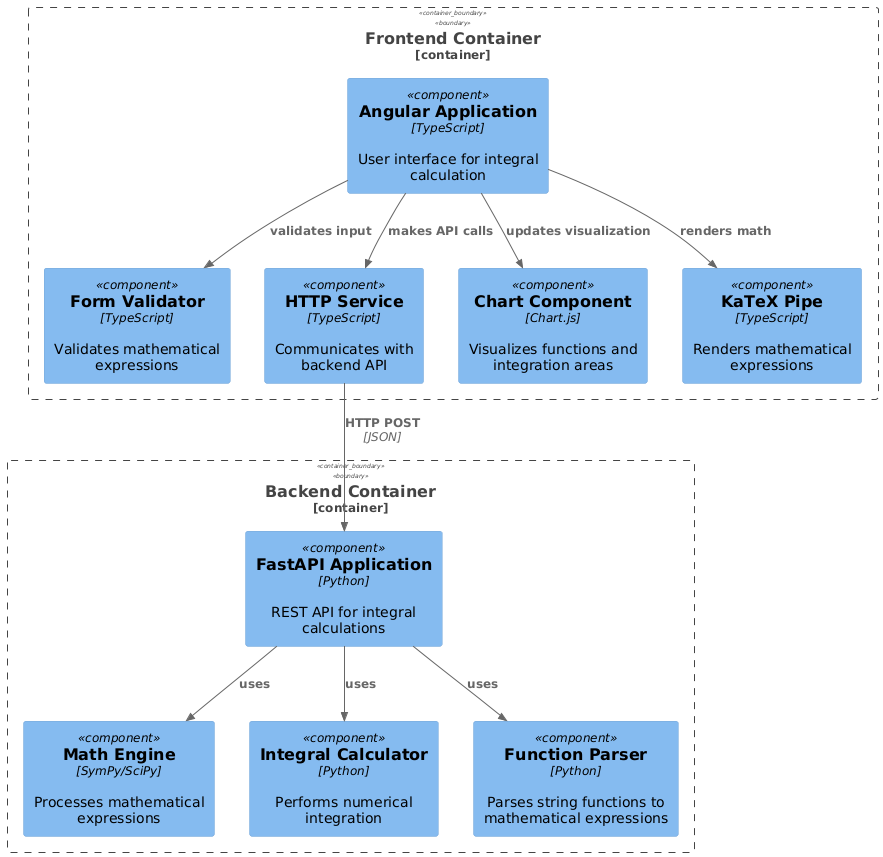

The diagram above was rendered by PlantUML. Its source (embedded in the PNG):
@startuml
!include <c4/C4_Component>

Container_Boundary(frontend, "Frontend Container") {
    Component(angular_app, "Angular Application", "TypeScript", "User interface for integral calculation")
    Component(form_validator, "Form Validator", "TypeScript", "Validates mathematical expressions")
    Component(http_service, "HTTP Service", "TypeScript", "Communicates with backend API")
    Component(chart_component, "Chart Component", "Chart.js", "Visualizes functions and integration areas")
    Component(katex_pipe, "KaTeX Pipe", "TypeScript", "Renders mathematical expressions")
}

Container_Boundary(backend, "Backend Container") {
    Component(fastapi_app, "FastAPI Application", "Python", "REST API for integral calculations")
    Component(math_engine, "Math Engine", "SymPy/SciPy", "Processes mathematical expressions")
    Component(integral_calculator, "Integral Calculator", "Python", "Performs numerical integration")
    Component(function_parser, "Function Parser", "Python", "Parses string functions to mathematical expressions")
}

Rel(angular_app, form_validator, "validates input")
Rel(angular_app, http_service, "makes API calls")
Rel(angular_app, chart_component, "updates visualization")
Rel(angular_app, katex_pipe, "renders math")

Rel(http_service, fastapi_app, "HTTP POST", "JSON")
Rel(fastapi_app, math_engine, "uses")
Rel(fastapi_app, integral_calculator, "uses")
Rel(fastapi_app, function_parser, "uses")
@enduml